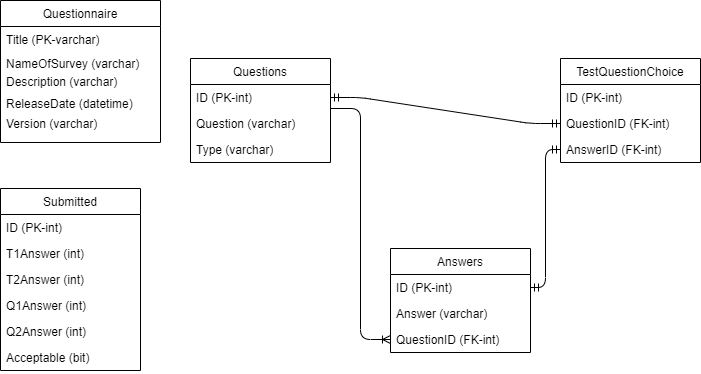

The diagram above was exported from draw.io. Its source (the exported page's mxGraphModel, read from the mxfile embedded in the PNG):
<mxGraphModel dx="868" dy="482" grid="1" gridSize="10" guides="1" tooltips="1" connect="1" arrows="1" fold="1" page="1" pageScale="1" pageWidth="827" pageHeight="1169" math="0" shadow="0">
  <root>
    <mxCell id="0" />
    <mxCell id="1" parent="0" />
    <mxCell id="xlJJh0hz2qBvJJCicUFv-1" value="Questionnaire" style="swimlane;fontStyle=0;childLayout=stackLayout;horizontal=1;startSize=26;fillColor=none;horizontalStack=0;resizeParent=1;resizeParentMax=0;resizeLast=0;collapsible=1;marginBottom=0;" vertex="1" parent="1">
      <mxGeometry x="80" y="82" width="160" height="142" as="geometry" />
    </mxCell>
    <mxCell id="xlJJh0hz2qBvJJCicUFv-2" value="Title (PK-varchar)" style="text;strokeColor=none;fillColor=none;align=left;verticalAlign=top;spacingLeft=4;spacingRight=4;overflow=hidden;rotatable=0;points=[[0,0.5],[1,0.5]];portConstraint=eastwest;" vertex="1" parent="xlJJh0hz2qBvJJCicUFv-1">
      <mxGeometry y="26" width="160" height="24" as="geometry" />
    </mxCell>
    <mxCell id="xlJJh0hz2qBvJJCicUFv-3" value="NameOfSurvey (varchar)" style="text;strokeColor=none;fillColor=none;align=left;verticalAlign=top;spacingLeft=4;spacingRight=4;overflow=hidden;rotatable=0;points=[[0,0.5],[1,0.5]];portConstraint=eastwest;" vertex="1" parent="xlJJh0hz2qBvJJCicUFv-1">
      <mxGeometry y="50" width="160" height="18" as="geometry" />
    </mxCell>
    <mxCell id="xlJJh0hz2qBvJJCicUFv-4" value="Description (varchar)" style="text;strokeColor=none;fillColor=none;align=left;verticalAlign=top;spacingLeft=4;spacingRight=4;overflow=hidden;rotatable=0;points=[[0,0.5],[1,0.5]];portConstraint=eastwest;" vertex="1" parent="xlJJh0hz2qBvJJCicUFv-1">
      <mxGeometry y="68" width="160" height="22" as="geometry" />
    </mxCell>
    <mxCell id="xlJJh0hz2qBvJJCicUFv-11" value="ReleaseDate (datetime)" style="text;strokeColor=none;fillColor=none;align=left;verticalAlign=top;spacingLeft=4;spacingRight=4;overflow=hidden;rotatable=0;points=[[0,0.5],[1,0.5]];portConstraint=eastwest;" vertex="1" parent="xlJJh0hz2qBvJJCicUFv-1">
      <mxGeometry y="90" width="160" height="20" as="geometry" />
    </mxCell>
    <mxCell id="xlJJh0hz2qBvJJCicUFv-12" value="Version (varchar)" style="text;strokeColor=none;fillColor=none;align=left;verticalAlign=top;spacingLeft=4;spacingRight=4;overflow=hidden;rotatable=0;points=[[0,0.5],[1,0.5]];portConstraint=eastwest;" vertex="1" parent="xlJJh0hz2qBvJJCicUFv-1">
      <mxGeometry y="110" width="160" height="32" as="geometry" />
    </mxCell>
    <mxCell id="xlJJh0hz2qBvJJCicUFv-13" value="Questions" style="swimlane;fontStyle=0;childLayout=stackLayout;horizontal=1;startSize=26;fillColor=none;horizontalStack=0;resizeParent=1;resizeParentMax=0;resizeLast=0;collapsible=1;marginBottom=0;" vertex="1" parent="1">
      <mxGeometry x="270" y="140" width="140" height="104" as="geometry" />
    </mxCell>
    <mxCell id="xlJJh0hz2qBvJJCicUFv-14" value="ID (PK-int)" style="text;strokeColor=none;fillColor=none;align=left;verticalAlign=top;spacingLeft=4;spacingRight=4;overflow=hidden;rotatable=0;points=[[0,0.5],[1,0.5]];portConstraint=eastwest;" vertex="1" parent="xlJJh0hz2qBvJJCicUFv-13">
      <mxGeometry y="26" width="140" height="26" as="geometry" />
    </mxCell>
    <mxCell id="xlJJh0hz2qBvJJCicUFv-15" value="Question (varchar)" style="text;strokeColor=none;fillColor=none;align=left;verticalAlign=top;spacingLeft=4;spacingRight=4;overflow=hidden;rotatable=0;points=[[0,0.5],[1,0.5]];portConstraint=eastwest;" vertex="1" parent="xlJJh0hz2qBvJJCicUFv-13">
      <mxGeometry y="52" width="140" height="26" as="geometry" />
    </mxCell>
    <mxCell id="xlJJh0hz2qBvJJCicUFv-16" value="Type (varchar)" style="text;strokeColor=none;fillColor=none;align=left;verticalAlign=top;spacingLeft=4;spacingRight=4;overflow=hidden;rotatable=0;points=[[0,0.5],[1,0.5]];portConstraint=eastwest;" vertex="1" parent="xlJJh0hz2qBvJJCicUFv-13">
      <mxGeometry y="78" width="140" height="26" as="geometry" />
    </mxCell>
    <mxCell id="xlJJh0hz2qBvJJCicUFv-17" value="TestQuestionChoice" style="swimlane;fontStyle=0;childLayout=stackLayout;horizontal=1;startSize=26;fillColor=none;horizontalStack=0;resizeParent=1;resizeParentMax=0;resizeLast=0;collapsible=1;marginBottom=0;" vertex="1" parent="1">
      <mxGeometry x="640" y="140" width="140" height="104" as="geometry" />
    </mxCell>
    <mxCell id="xlJJh0hz2qBvJJCicUFv-18" value="ID (PK-int)" style="text;strokeColor=none;fillColor=none;align=left;verticalAlign=top;spacingLeft=4;spacingRight=4;overflow=hidden;rotatable=0;points=[[0,0.5],[1,0.5]];portConstraint=eastwest;" vertex="1" parent="xlJJh0hz2qBvJJCicUFv-17">
      <mxGeometry y="26" width="140" height="26" as="geometry" />
    </mxCell>
    <mxCell id="xlJJh0hz2qBvJJCicUFv-19" value="QuestionID (FK-int)" style="text;strokeColor=none;fillColor=none;align=left;verticalAlign=top;spacingLeft=4;spacingRight=4;overflow=hidden;rotatable=0;points=[[0,0.5],[1,0.5]];portConstraint=eastwest;" vertex="1" parent="xlJJh0hz2qBvJJCicUFv-17">
      <mxGeometry y="52" width="140" height="26" as="geometry" />
    </mxCell>
    <mxCell id="xlJJh0hz2qBvJJCicUFv-20" value="AnswerID (FK-int)" style="text;strokeColor=none;fillColor=none;align=left;verticalAlign=top;spacingLeft=4;spacingRight=4;overflow=hidden;rotatable=0;points=[[0,0.5],[1,0.5]];portConstraint=eastwest;" vertex="1" parent="xlJJh0hz2qBvJJCicUFv-17">
      <mxGeometry y="78" width="140" height="26" as="geometry" />
    </mxCell>
    <mxCell id="xlJJh0hz2qBvJJCicUFv-21" value="Answers" style="swimlane;fontStyle=0;childLayout=stackLayout;horizontal=1;startSize=26;fillColor=none;horizontalStack=0;resizeParent=1;resizeParentMax=0;resizeLast=0;collapsible=1;marginBottom=0;" vertex="1" parent="1">
      <mxGeometry x="470" y="330" width="140" height="104" as="geometry" />
    </mxCell>
    <mxCell id="xlJJh0hz2qBvJJCicUFv-22" value="ID (PK-int)" style="text;strokeColor=none;fillColor=none;align=left;verticalAlign=top;spacingLeft=4;spacingRight=4;overflow=hidden;rotatable=0;points=[[0,0.5],[1,0.5]];portConstraint=eastwest;" vertex="1" parent="xlJJh0hz2qBvJJCicUFv-21">
      <mxGeometry y="26" width="140" height="26" as="geometry" />
    </mxCell>
    <mxCell id="xlJJh0hz2qBvJJCicUFv-23" value="Answer (varchar)" style="text;strokeColor=none;fillColor=none;align=left;verticalAlign=top;spacingLeft=4;spacingRight=4;overflow=hidden;rotatable=0;points=[[0,0.5],[1,0.5]];portConstraint=eastwest;" vertex="1" parent="xlJJh0hz2qBvJJCicUFv-21">
      <mxGeometry y="52" width="140" height="26" as="geometry" />
    </mxCell>
    <mxCell id="xlJJh0hz2qBvJJCicUFv-24" value="QuestionID (FK-int)" style="text;strokeColor=none;fillColor=none;align=left;verticalAlign=top;spacingLeft=4;spacingRight=4;overflow=hidden;rotatable=0;points=[[0,0.5],[1,0.5]];portConstraint=eastwest;" vertex="1" parent="xlJJh0hz2qBvJJCicUFv-21">
      <mxGeometry y="78" width="140" height="26" as="geometry" />
    </mxCell>
    <mxCell id="xlJJh0hz2qBvJJCicUFv-26" value="Submitted" style="swimlane;fontStyle=0;childLayout=stackLayout;horizontal=1;startSize=26;fillColor=none;horizontalStack=0;resizeParent=1;resizeParentMax=0;resizeLast=0;collapsible=1;marginBottom=0;" vertex="1" parent="1">
      <mxGeometry x="80" y="270" width="140" height="182" as="geometry" />
    </mxCell>
    <mxCell id="xlJJh0hz2qBvJJCicUFv-27" value="ID (PK-int)" style="text;strokeColor=none;fillColor=none;align=left;verticalAlign=top;spacingLeft=4;spacingRight=4;overflow=hidden;rotatable=0;points=[[0,0.5],[1,0.5]];portConstraint=eastwest;" vertex="1" parent="xlJJh0hz2qBvJJCicUFv-26">
      <mxGeometry y="26" width="140" height="26" as="geometry" />
    </mxCell>
    <mxCell id="xlJJh0hz2qBvJJCicUFv-28" value="T1Answer (int)" style="text;strokeColor=none;fillColor=none;align=left;verticalAlign=top;spacingLeft=4;spacingRight=4;overflow=hidden;rotatable=0;points=[[0,0.5],[1,0.5]];portConstraint=eastwest;" vertex="1" parent="xlJJh0hz2qBvJJCicUFv-26">
      <mxGeometry y="52" width="140" height="26" as="geometry" />
    </mxCell>
    <mxCell id="xlJJh0hz2qBvJJCicUFv-30" value="T2Answer (int)" style="text;strokeColor=none;fillColor=none;align=left;verticalAlign=top;spacingLeft=4;spacingRight=4;overflow=hidden;rotatable=0;points=[[0,0.5],[1,0.5]];portConstraint=eastwest;" vertex="1" parent="xlJJh0hz2qBvJJCicUFv-26">
      <mxGeometry y="78" width="140" height="26" as="geometry" />
    </mxCell>
    <mxCell id="xlJJh0hz2qBvJJCicUFv-29" value="Q1Answer (int)" style="text;strokeColor=none;fillColor=none;align=left;verticalAlign=top;spacingLeft=4;spacingRight=4;overflow=hidden;rotatable=0;points=[[0,0.5],[1,0.5]];portConstraint=eastwest;" vertex="1" parent="xlJJh0hz2qBvJJCicUFv-26">
      <mxGeometry y="104" width="140" height="26" as="geometry" />
    </mxCell>
    <mxCell id="xlJJh0hz2qBvJJCicUFv-31" value="Q2Answer (int)" style="text;strokeColor=none;fillColor=none;align=left;verticalAlign=top;spacingLeft=4;spacingRight=4;overflow=hidden;rotatable=0;points=[[0,0.5],[1,0.5]];portConstraint=eastwest;" vertex="1" parent="xlJJh0hz2qBvJJCicUFv-26">
      <mxGeometry y="130" width="140" height="26" as="geometry" />
    </mxCell>
    <mxCell id="xlJJh0hz2qBvJJCicUFv-32" value="Acceptable (bit)" style="text;strokeColor=none;fillColor=none;align=left;verticalAlign=top;spacingLeft=4;spacingRight=4;overflow=hidden;rotatable=0;points=[[0,0.5],[1,0.5]];portConstraint=eastwest;" vertex="1" parent="xlJJh0hz2qBvJJCicUFv-26">
      <mxGeometry y="156" width="140" height="26" as="geometry" />
    </mxCell>
    <mxCell id="xlJJh0hz2qBvJJCicUFv-33" value="" style="edgeStyle=entityRelationEdgeStyle;fontSize=12;html=1;endArrow=ERoneToMany;entryX=0;entryY=0.5;entryDx=0;entryDy=0;" edge="1" parent="1" target="xlJJh0hz2qBvJJCicUFv-24">
      <mxGeometry width="100" height="100" relative="1" as="geometry">
        <mxPoint x="410" y="190" as="sourcePoint" />
        <mxPoint x="410" y="280" as="targetPoint" />
      </mxGeometry>
    </mxCell>
    <mxCell id="xlJJh0hz2qBvJJCicUFv-34" value="" style="edgeStyle=orthogonalEdgeStyle;fontSize=12;html=1;endArrow=ERmandOne;startArrow=ERmandOne;entryX=1;entryY=0.5;entryDx=0;entryDy=0;" edge="1" parent="1" source="xlJJh0hz2qBvJJCicUFv-20" target="xlJJh0hz2qBvJJCicUFv-22">
      <mxGeometry width="100" height="100" relative="1" as="geometry">
        <mxPoint x="310" y="380" as="sourcePoint" />
        <mxPoint x="410" y="280" as="targetPoint" />
      </mxGeometry>
    </mxCell>
    <mxCell id="xlJJh0hz2qBvJJCicUFv-35" value="" style="fontSize=12;html=1;endArrow=ERmandOne;startArrow=ERmandOne;exitX=1;exitY=0.5;exitDx=0;exitDy=0;edgeStyle=entityRelationEdgeStyle;" edge="1" parent="1" source="xlJJh0hz2qBvJJCicUFv-14" target="xlJJh0hz2qBvJJCicUFv-19">
      <mxGeometry width="100" height="100" relative="1" as="geometry">
        <mxPoint x="450" y="170" as="sourcePoint" />
        <mxPoint x="410" y="280" as="targetPoint" />
      </mxGeometry>
    </mxCell>
  </root>
</mxGraphModel>